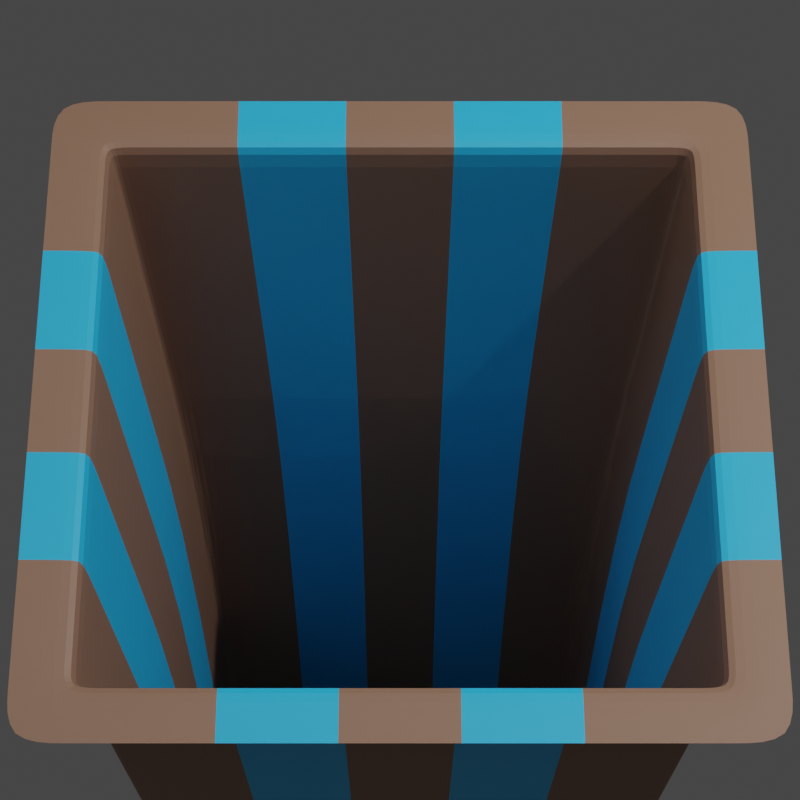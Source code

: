 # Source: falsepit.blend  (saved by Blender 3.1.7; exported with 4.5.12 LTS)
import bpy
from mathutils import Matrix  # noqa: F401  (used for matrix-valued properties, if any)

bpy.ops.wm.read_factory_settings(use_empty=True)
scene = bpy.context.scene
scene.name = 'Scene'

# ---- collections
col_collection = bpy.data.collections.new('Collection'); scene.collection.children.link(col_collection)

# ---- materials (node trees are filled in below, after node groups)
mat_material_002 = bpy.data.materials.new('Material.002')
mat_material_003 = bpy.data.materials.new('Material.003')
mat_material_001 = bpy.data.materials.new('Material.001')

# ---- material node trees
mat_material_002.use_nodes = True; mat_material_002.node_tree.nodes.clear()
_N = mat_material_002.node_tree.nodes; _L = mat_material_002.node_tree.links
n0 = _N.new('ShaderNodeBsdfPrincipled'); n0.name = 'Principled BSDF'; n0.location = (10, 300)
n0.distribution = 'GGX'
n0.subsurface_method = 'RANDOM_WALK_SKIN'
n0.inputs[0].default_value = (0.3108, 0.1689, 0.1082, 1.0)
n0.inputs[3].default_value = 1.45
n0.inputs[27].default_value = (0.0, 0.0, 0.0, 1.0)
n0.inputs[28].default_value = 1.0
n1 = _N.new('ShaderNodeOutputMaterial'); n1.name = 'Material Output'; n1.location = (300, 300)
_L.new(n0.outputs[0], n1.inputs[0])
n1.is_active_output = True
mat_material_003.use_nodes = True; mat_material_003.node_tree.nodes.clear()
_N = mat_material_003.node_tree.nodes; _L = mat_material_003.node_tree.links
n0 = _N.new('ShaderNodeBsdfPrincipled'); n0.name = 'Principled BSDF'; n0.location = (10, 300)
n0.distribution = 'GGX'
n0.subsurface_method = 'RANDOM_WALK_SKIN'
n0.inputs[0].default_value = (0.0265, 0.5501, 1.0, 1.0)
n0.inputs[3].default_value = 1.45
n0.inputs[27].default_value = (0.0, 0.0, 0.0, 1.0)
n0.inputs[28].default_value = 1.0
n1 = _N.new('ShaderNodeOutputMaterial'); n1.name = 'Material Output'; n1.location = (300, 300)
_L.new(n0.outputs[0], n1.inputs[0])
n1.is_active_output = True
mat_material_001.use_nodes = True; mat_material_001.node_tree.nodes.clear()
_N = mat_material_001.node_tree.nodes; _L = mat_material_001.node_tree.links
n0 = _N.new('ShaderNodeBsdfPrincipled'); n0.name = 'Principled BSDF'; n0.location = (10, 300)
n0.distribution = 'GGX'
n0.subsurface_method = 'RANDOM_WALK_SKIN'
n0.inputs[3].default_value = 1.45
n0.inputs[28].default_value = 0.4
n1 = _N.new('ShaderNodeOutputMaterial'); n1.name = 'Material Output'; n1.location = (300, 300)
_L.new(n0.outputs[0], n1.inputs[0])
n1.is_active_output = True

# ---- world
world_world = bpy.data.worlds.new('World'); scene.world = world_world
world_world.use_nodes = True; world_world.node_tree.nodes.clear()
_N = world_world.node_tree.nodes; _L = world_world.node_tree.links
n0 = _N.new('ShaderNodeOutputWorld'); n0.name = 'World Output'; n0.location = (300, 300)
n1 = _N.new('ShaderNodeBackground'); n1.name = 'Background'; n1.location = (10, 300)
n1.inputs[0].default_value = (0.05088, 0.05088, 0.05088, 0.0)
_L.new(n1.outputs[0], n0.inputs[0])
n0.is_active_output = True
world_world.color = (0.05088, 0.05088, 0.05088)
world_world.use_sun_shadow = False
world_world.sun_shadow_jitter_overblur = 0.0

# ---- cameras
cam_camera = bpy.data.cameras.new('Camera')
cam_camera.clip_end = 100.0
cam_camera.lens = 120.0
cam_camera.ortho_scale = 7.314

# ---- lights
light_light = bpy.data.lights.new('Light', 'POINT')
light_light.transmission_factor = 0.0
light_light.energy = 1000.0
light_light.shadow_soft_size = 0.1
light_light.shadow_maximum_resolution = 0.006
light_light.use_absolute_resolution = True

# ---- meshes
me_plane = bpy.data.meshes.new('Plane')
me_plane.from_pydata([(-1.0, -1.0, 0.0), (1.0, -1.0, 0.0), (-1.0, 1.0, 0.0), (1.0, 1.0, 0.0), (-0.8333, -1.0, 0.0), (0.8333, -1.0, 0.0), (0.8333, 1.0, 0.0), (-0.8333, 1.0, 0.0), (-1.0, 0.8333, 0.0), (-1.0, -0.8333, 0.0), (1.0, -0.8333, 0.0), (1.0, 0.8333, 0.0), (-0.8333, -0.8333, 0.0), (-0.8333, 0.8333, 0.0), (0.8333, -0.8333, 0.0), (0.8333, 0.8333, 0.0), (-0.6804, -0.6804, -2.002), (-0.6804, 0.6804, -2.002), (0.6804, -0.6804, -2.002), (0.6804, 0.6804, -2.002), (-0.7569, 0.7569, -1.001), (0.7569, 0.7569, -1.001), (0.7569, -0.7569, -1.001), (-0.7569, -0.7569, -1.001), (0.8314, 0.8314, -0.025), (0.8314, -0.8314, -0.025), (-0.8314, 0.8314, -0.025), (-0.8314, -0.8314, -0.025), (-0.7788, -1.0, 0.0), (0.7788, -1.0, 0.0), (0.7788, 1.0, 0.0), (-0.7788, 1.0, 0.0), (0.7788, -0.8333, 0.0), (-0.7788, -0.8333, 0.0), (0.7788, 0.8333, 0.0), (-0.7788, 0.8333, 0.0), (0.6359, -0.6804, -2.002), (-0.6359, -0.6804, -2.002), (0.6359, 0.6804, -2.002), (-0.6359, 0.6804, -2.002), (0.7073, -0.7569, -1.001), (-0.7073, -0.7569, -1.001), (-0.7073, 0.7569, -1.001), (0.7073, 0.7569, -1.001), (-0.777, 0.8314, -0.025), (0.777, 0.8314, -0.025), (0.777, -0.8314, -0.025), (-0.777, -0.8314, -0.025), (-1.0, 0.8054, 0.0), (-1.0, -0.8054, 0.0), (1.0, -0.8054, 0.0), (1.0, 0.8054, 0.0), (-0.8333, -0.8054, 0.0), (-0.8333, 0.8054, 0.0), (0.8333, -0.8054, 0.0), (0.8333, 0.8054, 0.0), (-0.6804, -0.6576, -2.002), (-0.6804, 0.6576, -2.002), (0.6804, -0.6576, -2.002), (0.6804, 0.6576, -2.002), (-0.7569, -0.7315, -1.001), (-0.7569, 0.7315, -1.001), (0.7569, 0.7315, -1.001), (0.7569, -0.7315, -1.001), (0.8314, 0.8035, -0.025), (0.8314, -0.8035, -0.025), (-0.8314, -0.8035, -0.025), (-0.8314, 0.8035, -0.025), (-0.6359, -0.6576, -9.627), (-0.6359, 0.6576, -9.627), (0.6359, -0.6576, -9.627), (0.6359, 0.6576, -9.627), (-0.4673, -1.0, 0.0), (-0.1558, -1.0, 0.0), (0.1558, -1.0, 0.0), (0.4673, -1.0, 0.0), (0.4673, 1.0, 0.0), (0.1558, 1.0, 0.0), (-0.1558, 1.0, 0.0), (-0.4673, 1.0, 0.0), (0.4673, -0.8333, 0.0), (0.1558, -0.8333, 0.0), (-0.1558, -0.8333, 0.0), (-0.4673, -0.8333, 0.0), (0.4673, 0.8333, 0.0), (0.1558, 0.8333, 0.0), (-0.1558, 0.8333, 0.0), (-0.4673, 0.8333, 0.0), (0.3815, -0.6804, -2.002), (0.1272, -0.6804, -2.002), (-0.1272, -0.6804, -2.002), (-0.3815, -0.6804, -2.002), (0.3815, 0.6804, -2.002), (0.1272, 0.6804, -2.002), (-0.1272, 0.6804, -2.002), (-0.3815, 0.6804, -2.002), (0.4244, -0.7569, -1.001), (0.1415, -0.7569, -1.001), (-0.1415, -0.7569, -1.001), (-0.4244, -0.7569, -1.001), (-0.4244, 0.7569, -1.001), (-0.1415, 0.7569, -1.001), (0.1415, 0.7569, -1.001), (0.4244, 0.7569, -1.001), (-0.4662, 0.8314, -0.025), (-0.1554, 0.8314, -0.025), (0.1554, 0.8314, -0.025), (0.4662, 0.8314, -0.025), (0.4662, -0.8314, -0.025), (0.1554, -0.8314, -0.025), (-0.1554, -0.8314, -0.025), (-0.4662, -0.8314, -0.025), (0.3815, -0.6576, -9.627), (0.1272, -0.6576, -9.627), (-0.1272, -0.6576, -9.627), (-0.3815, -0.6576, -9.627), (0.3815, 0.6576, -9.627), (0.1272, 0.6576, -9.627), (-0.1272, 0.6576, -9.627), (-0.3815, 0.6576, -9.627), (-1.0, 0.4832, 0.0), (-1.0, 0.1611, 0.0), (-1.0, -0.1611, 0.0), (-1.0, -0.4832, 0.0), (1.0, -0.4832, 0.0), (1.0, -0.1611, 0.0), (1.0, 0.1611, 0.0), (1.0, 0.4832, 0.0), (-0.8333, -0.4832, 0.0), (-0.8333, -0.1611, 0.0), (-0.8333, 0.1611, 0.0), (-0.8333, 0.4832, 0.0), (0.8333, -0.4832, 0.0), (0.8333, -0.1611, 0.0), (0.8333, 0.1611, 0.0), (0.8333, 0.4832, 0.0), (-0.6804, -0.3945, -2.002), (-0.6804, -0.1315, -2.002), (-0.6804, 0.1315, -2.002), (-0.6804, 0.3945, -2.002), (0.6804, -0.3945, -2.002), (0.6804, -0.1315, -2.002), (0.6804, 0.1315, -2.002), (0.6804, 0.3945, -2.002), (-0.7569, -0.4389, -1.001), (-0.7569, -0.1463, -1.001), (-0.7569, 0.1463, -1.001), (-0.7569, 0.4389, -1.001), (0.7569, 0.4389, -1.001), (0.7569, 0.1463, -1.001), (0.7569, -0.1463, -1.001), (0.7569, -0.4389, -1.001), (0.8314, 0.4821, -0.025), (0.8314, 0.1607, -0.025), (0.8314, -0.1607, -0.025), (0.8314, -0.4821, -0.025), (-0.8314, -0.4821, -0.025), (-0.8314, -0.1607, -0.025), (-0.8314, 0.1607, -0.025), (-0.8314, 0.4821, -0.025), (-0.6359, -0.3945, -9.627), (-0.6359, -0.1315, -9.627), (-0.6359, 0.1315, -9.627), (-0.6359, 0.3945, -9.627), (0.6359, -0.3945, -9.627), (0.6359, -0.1315, -9.627), (0.6359, 0.1315, -9.627), (0.6359, 0.3945, -9.627), (-0.3815, -0.3945, -9.627), (-0.3815, -0.1315, -9.627), (-0.3815, 0.1315, -9.627), (-0.3815, 0.3945, -9.627), (-0.1272, -0.3945, -9.627), (-0.1272, -0.1315, -9.627), (-0.1272, 0.1315, -9.627), (-0.1272, 0.3945, -9.627), (0.1272, -0.3945, -9.627), (0.1272, -0.1315, -9.627), (0.1272, 0.1315, -9.627), (0.1272, 0.3945, -9.627), (0.3815, -0.3945, -9.627), (0.3815, -0.1315, -9.627), (0.3815, 0.1315, -9.627), (0.3815, 0.3945, -9.627)], [], [(15, 11, 3, 6), (8, 13, 7, 2), (34, 15, 6, 30), (29, 5, 14, 32), (42, 20, 17, 39), (0, 4, 12, 9), (48, 53, 13, 8), (5, 1, 10, 14), (55, 51, 11, 15), (71, 59, 19, 38), (62, 21, 19, 59), (60, 23, 16, 56), (40, 22, 18, 36), (46, 25, 22, 40), (66, 27, 23, 60), (64, 24, 21, 62), (44, 26, 20, 42), (35, 13, 26, 44), (55, 15, 24, 64), (52, 12, 27, 66), (32, 14, 25, 46), (12, 33, 47, 27), (80, 32, 46, 108), (15, 34, 45, 24), (87, 35, 44, 104), (24, 45, 43, 21), (104, 44, 42, 100), (27, 47, 41, 23), (108, 46, 40, 96), (23, 41, 37, 16), (96, 40, 36, 88), (57, 69, 39, 17), (116, 71, 38, 92), (21, 43, 38, 19), (100, 42, 39, 95), (4, 28, 33, 12), (75, 29, 32, 80), (13, 35, 31, 7), (84, 34, 30, 76), (88, 36, 70, 112), (183, 167, 71, 116), (16, 37, 68, 56), (139, 163, 69, 57), (13, 53, 67, 26), (128, 52, 66, 156), (14, 54, 65, 25), (135, 55, 64, 152), (25, 65, 63, 22), (152, 64, 62, 148), (26, 67, 61, 20), (156, 66, 60, 144), (20, 61, 57, 17), (144, 60, 56, 136), (22, 63, 58, 18), (148, 62, 59, 143), (36, 18, 58, 70), (167, 143, 59, 71), (14, 10, 50, 54), (135, 127, 51, 55), (9, 12, 52, 49), (120, 131, 53, 48), (163, 171, 119, 69), (171, 175, 118, 119), (175, 179, 117, 118), (179, 183, 116, 117), (37, 91, 115, 68), (91, 90, 114, 115), (90, 89, 113, 114), (89, 88, 112, 113), (35, 87, 79, 31), (87, 86, 78, 79), (86, 85, 77, 78), (85, 84, 76, 77), (28, 72, 83, 33), (72, 73, 82, 83), (73, 74, 81, 82), (74, 75, 80, 81), (43, 103, 92, 38), (103, 102, 93, 92), (102, 101, 94, 93), (101, 100, 95, 94), (69, 119, 95, 39), (119, 118, 94, 95), (118, 117, 93, 94), (117, 116, 92, 93), (41, 99, 91, 37), (99, 98, 90, 91), (98, 97, 89, 90), (97, 96, 88, 89), (47, 111, 99, 41), (111, 110, 98, 99), (110, 109, 97, 98), (109, 108, 96, 97), (45, 107, 103, 43), (107, 106, 102, 103), (106, 105, 101, 102), (105, 104, 100, 101), (34, 84, 107, 45), (84, 85, 106, 107), (85, 86, 105, 106), (86, 87, 104, 105), (33, 83, 111, 47), (83, 82, 110, 111), (82, 81, 109, 110), (81, 80, 108, 109), (113, 112, 180, 176), (176, 180, 181, 177), (177, 181, 182, 178), (178, 182, 183, 179), (114, 113, 176, 172), (172, 176, 177, 173), (173, 177, 178, 174), (174, 178, 179, 175), (115, 114, 172, 168), (168, 172, 173, 169), (169, 173, 174, 170), (170, 174, 175, 171), (68, 115, 168, 160), (160, 168, 169, 161), (161, 169, 170, 162), (162, 170, 171, 163), (49, 52, 128, 123), (123, 128, 129, 122), (122, 129, 130, 121), (121, 130, 131, 120), (54, 50, 124, 132), (132, 124, 125, 133), (133, 125, 126, 134), (134, 126, 127, 135), (70, 58, 140, 164), (164, 140, 141, 165), (165, 141, 142, 166), (166, 142, 143, 167), (63, 151, 140, 58), (151, 150, 141, 140), (150, 149, 142, 141), (149, 148, 143, 142), (61, 147, 139, 57), (147, 146, 138, 139), (146, 145, 137, 138), (145, 144, 136, 137), (67, 159, 147, 61), (159, 158, 146, 147), (158, 157, 145, 146), (157, 156, 144, 145), (65, 155, 151, 63), (155, 154, 150, 151), (154, 153, 149, 150), (153, 152, 148, 149), (54, 132, 155, 65), (132, 133, 154, 155), (133, 134, 153, 154), (134, 135, 152, 153), (53, 131, 159, 67), (131, 130, 158, 159), (130, 129, 157, 158), (129, 128, 156, 157), (56, 68, 160, 136), (136, 160, 161, 137), (137, 161, 162, 138), (138, 162, 163, 139), (112, 70, 164, 180), (180, 164, 165, 181), (181, 165, 166, 182), (182, 166, 167, 183)])
me_plane.polygons.foreach_set('material_index', [0, 0, 0, 0, 0, 0, 0, 0, 0, 0, 0, 0, 0, 0, 0, 0, 0, 0, 0, 0, 0, 0, 0, 0, 0, 0, 0, 0, 0, 0, 0, 0, 0, 0, 0, 0, 0, 0, 0, 0, 0, 0, 0, 0, 0, 0, 0, 0, 0, 0, 0, 0, 0, 0, 0, 0, 0, 0, 0, 0, 0, 0, 1, 0, 1, 0, 1, 0, 1, 0, 1, 0, 1, 0, 1, 0, 1, 0, 1, 0, 1, 0, 1, 0, 1, 0, 1, 0, 1, 0, 1, 0, 1, 0, 1, 0, 1, 0, 1, 0, 1, 0, 1, 0, 1, 1, 1, 1, 1, 0, 1, 0, 1, 1, 1, 1, 1, 0, 1, 0, 1, 0, 1, 0, 1, 0, 1, 0, 1, 0, 1, 0, 1, 0, 1, 0, 1, 0, 1, 0, 1, 0, 1, 0, 1, 0, 1, 0, 1, 0, 1, 0, 1, 0, 1, 0, 1, 0, 1, 0, 1, 0, 1, 0, 1])
_uv = me_plane.uv_layers.new(name='UVMap')
_uv.uv.foreach_set('vector', [0.9167, 0.6667, 1.0, 0.6667, 1.0, 1.0, 0.9167, 1.0, 0.0, 0.6667, 0.08333, 0.6667, 0.08333, 1.0, 0.0, 1.0, 0.6389, 0.6667, 0.9167, 0.6667, 0.9167, 1.0, 0.6389, 1.0, 0.6389, 0.0, 0.9167, 0.0, 0.9167, 0.3333, 0.6389, 0.3333, 0.3611, 0.6667, 0.08333, 0.6667, 0.08333, 0.6667, 0.3611, 0.6667, 0.0, 0.0, 0.08333, 0.0, 0.08333, 0.3333, 0.0, 0.3333, 0.0, 0.5556, 0.08333, 0.5556, 0.08333, 0.6667, 0.0, 0.6667, 0.9167, 0.0, 1.0, 0.0, 1.0, 0.3333, 0.9167, 0.3333, 0.9167, 0.5556, 1.0, 0.5556, 1.0, 0.6667, 0.9167, 0.6667, 0.6389, 0.5556, 0.9167, 0.5556, 0.9167, 0.6667, 0.6389, 0.6667, 0.9167, 0.5556, 0.9167, 0.6667, 0.9167, 0.6667, 0.9167, 0.5556, 0.08333, 0.4444, 0.08333, 0.3333, 0.08333, 0.3333, 0.08333, 0.4444, 0.6389, 0.3333, 0.9167, 0.3333, 0.9167, 0.3333, 0.6389, 0.3333, 0.6389, 0.3333, 0.9167, 0.3333, 0.9167, 0.3333, 0.6389, 0.3333, 0.08333, 0.4444, 0.08333, 0.3333, 0.08333, 0.3333, 0.08333, 0.4444, 0.9167, 0.5556, 0.9167, 0.6667, 0.9167, 0.6667, 0.9167, 0.5556, 0.3611, 0.6667, 0.08333, 0.6667, 0.08333, 0.6667, 0.3611, 0.6667, 0.3611, 0.6667, 0.08333, 0.6667, 0.08333, 0.6667, 0.3611, 0.6667, 0.9167, 0.5556, 0.9167, 0.6667, 0.9167, 0.6667, 0.9167, 0.5556, 0.08333, 0.4444, 0.08333, 0.3333, 0.08333, 0.3333, 0.08333, 0.4444, 0.6389, 0.3333, 0.9167, 0.3333, 0.9167, 0.3333, 0.6389, 0.3333, 0.08333, 0.3333, 0.3611, 0.3333, 0.3611, 0.3333, 0.08333, 0.3333, 0.5833, 0.3333, 0.6389, 0.3333, 0.6389, 0.3333, 0.5833, 0.3333, 0.9167, 0.6667, 0.6389, 0.6667, 0.6389, 0.6667, 0.9167, 0.6667, 0.4167, 0.6667, 0.3611, 0.6667, 0.3611, 0.6667, 0.4167, 0.6667, 0.9167, 0.6667, 0.6389, 0.6667, 0.6389, 0.6667, 0.9167, 0.6667, 0.4167, 0.6667, 0.3611, 0.6667, 0.3611, 0.6667, 0.4167, 0.6667, 0.08333, 0.3333, 0.3611, 0.3333, 0.3611, 0.3333, 0.08333, 0.3333, 0.5833, 0.3333, 0.6389, 0.3333, 0.6389, 0.3333, 0.5833, 0.3333, 0.08333, 0.3333, 0.3611, 0.3333, 0.3611, 0.3333, 0.08333, 0.3333, 0.5833, 0.3333, 0.6389, 0.3333, 0.6389, 0.3333, 0.5833, 0.3333, 0.08333, 0.5556, 0.3611, 0.5556, 0.3611, 0.6667, 0.08333, 0.6667, 0.5833, 0.5556, 0.6389, 0.5556, 0.6389, 0.6667, 0.5833, 0.6667, 0.9167, 0.6667, 0.6389, 0.6667, 0.6389, 0.6667, 0.9167, 0.6667, 0.4167, 0.6667, 0.3611, 0.6667, 0.3611, 0.6667, 0.4167, 0.6667, 0.08333, 0.0, 0.3611, 0.0, 0.3611, 0.3333, 0.08333, 0.3333, 0.5833, 0.0, 0.6389, 0.0, 0.6389, 0.3333, 0.5833, 0.3333, 0.08333, 0.6667, 0.3611, 0.6667, 0.3611, 1.0, 0.08333, 1.0, 0.5833, 0.6667, 0.6389, 0.6667, 0.6389, 1.0, 0.5833, 1.0, 0.5833, 0.3333, 0.6389, 0.3333, 0.6389, 0.4444, 0.5833, 0.4444, 0.5833, 0.5333, 0.6389, 0.5333, 0.6389, 0.5556, 0.5833, 0.5556, 0.08333, 0.3333, 0.3611, 0.3333, 0.3611, 0.4444, 0.08333, 0.4444, 0.08333, 0.5333, 0.3611, 0.5333, 0.3611, 0.5556, 0.08333, 0.5556, 0.08333, 0.6667, 0.08333, 0.5556, 0.08333, 0.5556, 0.08333, 0.6667, 0.08333, 0.4667, 0.08333, 0.4444, 0.08333, 0.4444, 0.08333, 0.4667, 0.9167, 0.3333, 0.9167, 0.4444, 0.9167, 0.4444, 0.9167, 0.3333, 0.9167, 0.5333, 0.9167, 0.5556, 0.9167, 0.5556, 0.9167, 0.5333, 0.9167, 0.3333, 0.9167, 0.4444, 0.9167, 0.4444, 0.9167, 0.3333, 0.9167, 0.5333, 0.9167, 0.5556, 0.9167, 0.5556, 0.9167, 0.5333, 0.08333, 0.6667, 0.08333, 0.5556, 0.08333, 0.5556, 0.08333, 0.6667, 0.08333, 0.4667, 0.08333, 0.4444, 0.08333, 0.4444, 0.08333, 0.4667, 0.08333, 0.6667, 0.08333, 0.5556, 0.08333, 0.5556, 0.08333, 0.6667, 0.08333, 0.4667, 0.08333, 0.4444, 0.08333, 0.4444, 0.08333, 0.4667, 0.9167, 0.3333, 0.9167, 0.4444, 0.9167, 0.4444, 0.9167, 0.3333, 0.9167, 0.5333, 0.9167, 0.5556, 0.9167, 0.5556, 0.9167, 0.5333, 0.6389, 0.3333, 0.9167, 0.3333, 0.9167, 0.4444, 0.6389, 0.4444, 0.6389, 0.5333, 0.9167, 0.5333, 0.9167, 0.5556, 0.6389, 0.5556, 0.9167, 0.3333, 1.0, 0.3333, 1.0, 0.4444, 0.9167, 0.4444, 0.9167, 0.5333, 1.0, 0.5333, 1.0, 0.5556, 0.9167, 0.5556, 0.0, 0.3333, 0.08333, 0.3333, 0.08333, 0.4444, 0.0, 0.4444, 0.0, 0.5333, 0.08333, 0.5333, 0.08333, 0.5556, 0.0, 0.5556, 0.3611, 0.5333, 0.4167, 0.5333, 0.4167, 0.5556, 0.3611, 0.5556, 0.4167, 0.5333, 0.4722, 0.5333, 0.4722, 0.5556, 0.4167, 0.5556, 0.4722, 0.5333, 0.5278, 0.5333, 0.5278, 0.5556, 0.4722, 0.5556, 0.5278, 0.5333, 0.5833, 0.5333, 0.5833, 0.5556, 0.5278, 0.5556, 0.3611, 0.3333, 0.4167, 0.3333, 0.4167, 0.4444, 0.3611, 0.4444, 0.4167, 0.3333, 0.4722, 0.3333, 0.4722, 0.4444, 0.4167, 0.4444, 0.4722, 0.3333, 0.5278, 0.3333, 0.5278, 0.4444, 0.4722, 0.4444, 0.5278, 0.3333, 0.5833, 0.3333, 0.5833, 0.4444, 0.5278, 0.4444, 0.3611, 0.6667, 0.4167, 0.6667, 0.4167, 1.0, 0.3611, 1.0, 0.4167, 0.6667, 0.4722, 0.6667, 0.4722, 1.0, 0.4167, 1.0, 0.4722, 0.6667, 0.5278, 0.6667, 0.5278, 1.0, 0.4722, 1.0, 0.5278, 0.6667, 0.5833, 0.6667, 0.5833, 1.0, 0.5278, 1.0, 0.3611, 0.0, 0.4167, 0.0, 0.4167, 0.3333, 0.3611, 0.3333, 0.4167, 0.0, 0.4722, 0.0, 0.4722, 0.3333, 0.4167, 0.3333, 0.4722, 0.0, 0.5278, 0.0, 0.5278, 0.3333, 0.4722, 0.3333, 0.5278, 0.0, 0.5833, 0.0, 0.5833, 0.3333, 0.5278, 0.3333, 0.6389, 0.6667, 0.5833, 0.6667, 0.5833, 0.6667, 0.6389, 0.6667, 0.5833, 0.6667, 0.5278, 0.6667, 0.5278, 0.6667, 0.5833, 0.6667, 0.5278, 0.6667, 0.4722, 0.6667, 0.4722, 0.6667, 0.5278, 0.6667, 0.4722, 0.6667, 0.4167, 0.6667, 0.4167, 0.6667, 0.4722, 0.6667, 0.3611, 0.5556, 0.4167, 0.5556, 0.4167, 0.6667, 0.3611, 0.6667, 0.4167, 0.5556, 0.4722, 0.5556, 0.4722, 0.6667, 0.4167, 0.6667, 0.4722, 0.5556, 0.5278, 0.5556, 0.5278, 0.6667, 0.4722, 0.6667, 0.5278, 0.5556, 0.5833, 0.5556, 0.5833, 0.6667, 0.5278, 0.6667, 0.3611, 0.3333, 0.4167, 0.3333, 0.4167, 0.3333, 0.3611, 0.3333, 0.4167, 0.3333, 0.4722, 0.3333, 0.4722, 0.3333, 0.4167, 0.3333, 0.4722, 0.3333, 0.5278, 0.3333, 0.5278, 0.3333, 0.4722, 0.3333, 0.5278, 0.3333, 0.5833, 0.3333, 0.5833, 0.3333, 0.5278, 0.3333, 0.3611, 0.3333, 0.4167, 0.3333, 0.4167, 0.3333, 0.3611, 0.3333, 0.4167, 0.3333, 0.4722, 0.3333, 0.4722, 0.3333, 0.4167, 0.3333, 0.4722, 0.3333, 0.5278, 0.3333, 0.5278, 0.3333, 0.4722, 0.3333, 0.5278, 0.3333, 0.5833, 0.3333, 0.5833, 0.3333, 0.5278, 0.3333, 0.6389, 0.6667, 0.5833, 0.6667, 0.5833, 0.6667, 0.6389, 0.6667, 0.5833, 0.6667, 0.5278, 0.6667, 0.5278, 0.6667, 0.5833, 0.6667, 0.5278, 0.6667, 0.4722, 0.6667, 0.4722, 0.6667, 0.5278, 0.6667, 0.4722, 0.6667, 0.4167, 0.6667, 0.4167, 0.6667, 0.4722, 0.6667, 0.6389, 0.6667, 0.5833, 0.6667, 0.5833, 0.6667, 0.6389, 0.6667, 0.5833, 0.6667, 0.5278, 0.6667, 0.5278, 0.6667, 0.5833, 0.6667, 0.5278, 0.6667, 0.4722, 0.6667, 0.4722, 0.6667, 0.5278, 0.6667, 0.4722, 0.6667, 0.4167, 0.6667, 0.4167, 0.6667, 0.4722, 0.6667, 0.3611, 0.3333, 0.4167, 0.3333, 0.4167, 0.3333, 0.3611, 0.3333, 0.4167, 0.3333, 0.4722, 0.3333, 0.4722, 0.3333, 0.4167, 0.3333, 0.4722, 0.3333, 0.5278, 0.3333, 0.5278, 0.3333, 0.4722, 0.3333, 0.5278, 0.3333, 0.5833, 0.3333, 0.5833, 0.3333, 0.5278, 0.3333, 0.5278, 0.4444, 0.5833, 0.4444, 0.5833, 0.4667, 0.5278, 0.4667, 0.5278, 0.4667, 0.5833, 0.4667, 0.5833, 0.4889, 0.5278, 0.4889, 0.5278, 0.4889, 0.5833, 0.4889, 0.5833, 0.5111, 0.5278, 0.5111, 0.5278, 0.5111, 0.5833, 0.5111, 0.5833, 0.5333, 0.5278, 0.5333, 0.4722, 0.4444, 0.5278, 0.4444, 0.5278, 0.4667, 0.4722, 0.4667, 0.4722, 0.4667, 0.5278, 0.4667, 0.5278, 0.4889, 0.4722, 0.4889, 0.4722, 0.4889, 0.5278, 0.4889, 0.5278, 0.5111, 0.4722, 0.5111, 0.4722, 0.5111, 0.5278, 0.5111, 0.5278, 0.5333, 0.4722, 0.5333, 0.4167, 0.4444, 0.4722, 0.4444, 0.4722, 0.4667, 0.4167, 0.4667, 0.4167, 0.4667, 0.4722, 0.4667, 0.4722, 0.4889, 0.4167, 0.4889, 0.4167, 0.4889, 0.4722, 0.4889, 0.4722, 0.5111, 0.4167, 0.5111, 0.4167, 0.5111, 0.4722, 0.5111, 0.4722, 0.5333, 0.4167, 0.5333, 0.3611, 0.4444, 0.4167, 0.4444, 0.4167, 0.4667, 0.3611, 0.4667, 0.3611, 0.4667, 0.4167, 0.4667, 0.4167, 0.4889, 0.3611, 0.4889, 0.3611, 0.4889, 0.4167, 0.4889, 0.4167, 0.5111, 0.3611, 0.5111, 0.3611, 0.5111, 0.4167, 0.5111, 0.4167, 0.5333, 0.3611, 0.5333, 0.0, 0.4444, 0.08333, 0.4444, 0.08333, 0.4667, 0.0, 0.4667, 0.0, 0.4667, 0.08333, 0.4667, 0.08333, 0.4889, 0.0, 0.4889, 0.0, 0.4889, 0.08333, 0.4889, 0.08333, 0.5111, 0.0, 0.5111, 0.0, 0.5111, 0.08333, 0.5111, 0.08333, 0.5333, 0.0, 0.5333, 0.9167, 0.4444, 1.0, 0.4444, 1.0, 0.4667, 0.9167, 0.4667, 0.9167, 0.4667, 1.0, 0.4667, 1.0, 0.4889, 0.9167, 0.4889, 0.9167, 0.4889, 1.0, 0.4889, 1.0, 0.5111, 0.9167, 0.5111, 0.9167, 0.5111, 1.0, 0.5111, 1.0, 0.5333, 0.9167, 0.5333, 0.6389, 0.4444, 0.9167, 0.4444, 0.9167, 0.4667, 0.6389, 0.4667, 0.6389, 0.4667, 0.9167, 0.4667, 0.9167, 0.4889, 0.6389, 0.4889, 0.6389, 0.4889, 0.9167, 0.4889, 0.9167, 0.5111, 0.6389, 0.5111, 0.6389, 0.5111, 0.9167, 0.5111, 0.9167, 0.5333, 0.6389, 0.5333, 0.9167, 0.4444, 0.9167, 0.4667, 0.9167, 0.4667, 0.9167, 0.4444, 0.9167, 0.4667, 0.9167, 0.4889, 0.9167, 0.4889, 0.9167, 0.4667, 0.9167, 0.4889, 0.9167, 0.5111, 0.9167, 0.5111, 0.9167, 0.4889, 0.9167, 0.5111, 0.9167, 0.5333, 0.9167, 0.5333, 0.9167, 0.5111, 0.08333, 0.5556, 0.08333, 0.5333, 0.08333, 0.5333, 0.08333, 0.5556, 0.08333, 0.5333, 0.08333, 0.5111, 0.08333, 0.5111, 0.08333, 0.5333, 0.08333, 0.5111, 0.08333, 0.4889, 0.08333, 0.4889, 0.08333, 0.5111, 0.08333, 0.4889, 0.08333, 0.4667, 0.08333, 0.4667, 0.08333, 0.4889, 0.08333, 0.5556, 0.08333, 0.5333, 0.08333, 0.5333, 0.08333, 0.5556, 0.08333, 0.5333, 0.08333, 0.5111, 0.08333, 0.5111, 0.08333, 0.5333, 0.08333, 0.5111, 0.08333, 0.4889, 0.08333, 0.4889, 0.08333, 0.5111, 0.08333, 0.4889, 0.08333, 0.4667, 0.08333, 0.4667, 0.08333, 0.4889, 0.9167, 0.4444, 0.9167, 0.4667, 0.9167, 0.4667, 0.9167, 0.4444, 0.9167, 0.4667, 0.9167, 0.4889, 0.9167, 0.4889, 0.9167, 0.4667, 0.9167, 0.4889, 0.9167, 0.5111, 0.9167, 0.5111, 0.9167, 0.4889, 0.9167, 0.5111, 0.9167, 0.5333, 0.9167, 0.5333, 0.9167, 0.5111, 0.9167, 0.4444, 0.9167, 0.4667, 0.9167, 0.4667, 0.9167, 0.4444, 0.9167, 0.4667, 0.9167, 0.4889, 0.9167, 0.4889, 0.9167, 0.4667, 0.9167, 0.4889, 0.9167, 0.5111, 0.9167, 0.5111, 0.9167, 0.4889, 0.9167, 0.5111, 0.9167, 0.5333, 0.9167, 0.5333, 0.9167, 0.5111, 0.08333, 0.5556, 0.08333, 0.5333, 0.08333, 0.5333, 0.08333, 0.5556, 0.08333, 0.5333, 0.08333, 0.5111, 0.08333, 0.5111, 0.08333, 0.5333, 0.08333, 0.5111, 0.08333, 0.4889, 0.08333, 0.4889, 0.08333, 0.5111, 0.08333, 0.4889, 0.08333, 0.4667, 0.08333, 0.4667, 0.08333, 0.4889, 0.08333, 0.4444, 0.3611, 0.4444, 0.3611, 0.4667, 0.08333, 0.4667, 0.08333, 0.4667, 0.3611, 0.4667, 0.3611, 0.4889, 0.08333, 0.4889, 0.08333, 0.4889, 0.3611, 0.4889, 0.3611, 0.5111, 0.08333, 0.5111, 0.08333, 0.5111, 0.3611, 0.5111, 0.3611, 0.5333, 0.08333, 0.5333, 0.5833, 0.4444, 0.6389, 0.4444, 0.6389, 0.4667, 0.5833, 0.4667, 0.5833, 0.4667, 0.6389, 0.4667, 0.6389, 0.4889, 0.5833, 0.4889, 0.5833, 0.4889, 0.6389, 0.4889, 0.6389, 0.5111, 0.5833, 0.5111, 0.5833, 0.5111, 0.6389, 0.5111, 0.6389, 0.5333, 0.5833, 0.5333])
me_plane.materials.append(mat_material_002)
me_plane.materials.append(mat_material_003)
me_plane.use_remesh_fix_poles = True
me_plane.use_remesh_preserve_attributes = False
me_plane.update()
me_plane_001 = bpy.data.meshes.new('Plane.001')
me_plane_001.from_pydata([(-1.0, -1.0, 0.0), (1.0, -1.0, 0.0), (-1.0, 1.0, 0.0), (1.0, 1.0, 0.0)], [], [(0, 1, 3, 2)])
_uv = me_plane_001.uv_layers.new(name='UVMap')
_uv.uv.foreach_set('vector', [0.0, 0.0, 1.0, 0.0, 1.0, 1.0, 0.0, 1.0])
me_plane_001.materials.append(mat_material_001)
me_plane_001.use_remesh_fix_poles = True
me_plane_001.use_remesh_preserve_attributes = False
me_plane_001.update()

# ---- objects
ob_light = bpy.data.objects.new('Light', light_light)
ob_camera = bpy.data.objects.new('Camera', cam_camera)
ob_plane = bpy.data.objects.new('Plane', me_plane)
ob_plane_001 = bpy.data.objects.new('Plane.001', me_plane_001)

# ---- transforms, parenting, visibility, modifiers, constraints
ob_light.location = (4.076, 1.005, 5.904)
ob_light.rotation_euler = (0.6503, 0.05522, 1.866)
ob_light.lock_rotations_4d = False
ob_light.empty_display_type = 'ARROWS'
ob_light.color = (0.0, 0.0, 0.0, 0.0)
ob_light.lineart.crease_threshold = 0.0
ob_camera.location = (0.0, -3.614, 6.26)
ob_camera.rotation_euler = (0.5236, -0.0, 0.0)
ob_camera.lock_rotations_4d = False
ob_camera.empty_display_type = 'ARROWS'
ob_camera.color = (0.0, 0.0, 0.0, 0.0)
ob_camera.display_type = 'WIRE'
ob_camera.lineart.crease_threshold = 0.0
ob_plane.location = (0.0, 0.0, 0.0)
_m = ob_plane.modifiers.new('Subdivision', 'SUBSURF')
_m.levels = 2
ob_plane_001.location = (-1.53, 0.3924, 5.377)
ob_plane_001.rotation_euler = (-2.88e-07, 2.635, -7.456e-08)
ob_plane_001.scale = (3.53, 3.53, 3.53)

# ---- collection membership
col_collection.objects.link(ob_light)
col_collection.objects.link(ob_camera)
col_collection.objects.link(ob_plane)
col_collection.objects.link(ob_plane_001)

# ---- scene / render settings (as saved in the file)
scene.camera = ob_camera
scene.frame_start = 1; scene.frame_end = 250; scene.frame_set(1)
scene.render.engine = 'CYCLES'
scene.render.resolution_x = 32
scene.render.resolution_y = 32
scene.render.film_transparent = True
scene.cycles.sampling_pattern = 'TABULATED_SOBOL'
scene.cycles.use_light_tree = False
scene.eevee.taa_samples = 50
scene.eevee.taa_render_samples = 50
scene.view_settings.view_transform = 'Filmic'
bpy.context.view_layer.update()
